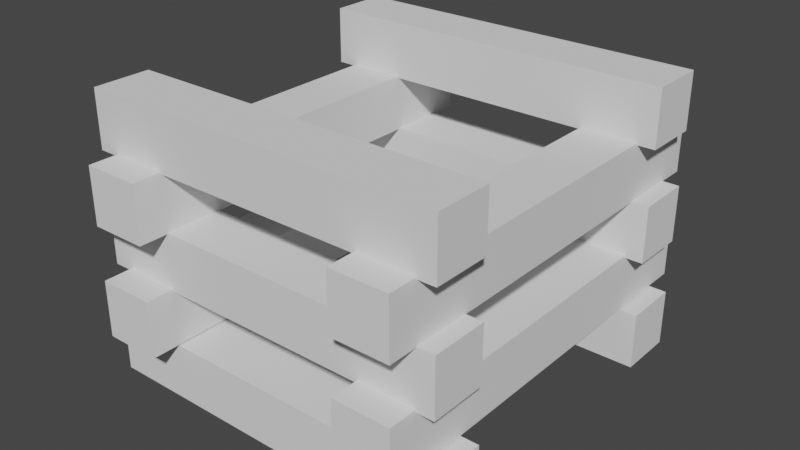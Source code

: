 # Source: bonfire.blend  (saved by Blender 2.82.7; exported with 4.5.12 LTS)
import bpy
from mathutils import Matrix  # noqa: F401  (used for matrix-valued properties, if any)

bpy.ops.wm.read_factory_settings(use_empty=True)
scene = bpy.context.scene
scene.name = 'Scene'

# ---- collections
col_collection = bpy.data.collections.new('Collection'); scene.collection.children.link(col_collection)

# ---- world
world_world = bpy.data.worlds.new('World'); scene.world = world_world
world_world.use_nodes = True; world_world.node_tree.nodes.clear()
_N = world_world.node_tree.nodes; _L = world_world.node_tree.links
n0 = _N.new('ShaderNodeOutputWorld'); n0.name = 'World Output'; n0.location = (300, 300)
n1 = _N.new('ShaderNodeBackground'); n1.name = 'Background'; n1.location = (10, 300)
n1.inputs[0].default_value = (0.05088, 0.05088, 0.05088, 1.0)
_L.new(n1.outputs[0], n0.inputs[0])
n0.is_active_output = True
world_world.color = (0.05088, 0.05088, 0.05088)
world_world.use_sun_shadow = False
world_world.sun_shadow_jitter_overblur = 0.0

# ---- meshes
me_cube_001 = bpy.data.meshes.new('Cube.001')
me_cube_001.from_pydata([(-1.804, -1.282, -0.2819), (-1.804, -1.282, 0.2819), (-1.804, -0.7181, -0.2819), (-1.804, -0.7181, 0.2819), (1.804, -1.282, -0.2819), (1.804, -1.282, 0.2819), (1.804, -0.7181, -0.2819), (1.804, -0.7181, 0.2819)], [], [(0, 1, 3, 2), (2, 3, 7, 6), (6, 7, 5, 4), (4, 5, 1, 0), (2, 6, 4, 0), (7, 3, 1, 5)])
_uv = me_cube_001.uv_layers.new(name='UVMap')
_uv.uv.foreach_set('vector', [0.375, 0.0, 0.625, 0.0, 0.625, 0.25, 0.375, 0.25, 0.375, 0.25, 0.625, 0.25, 0.625, 0.5, 0.375, 0.5, 0.375, 0.5, 0.625, 0.5, 0.625, 0.75, 0.375, 0.75, 0.375, 0.75, 0.625, 0.75, 0.625, 1.0, 0.375, 1.0, 0.125, 0.5, 0.375, 0.5, 0.375, 0.75, 0.125, 0.75, 0.625, 0.5, 0.875, 0.5, 0.875, 0.75, 0.625, 0.75])
me_cube_001.use_remesh_fix_poles = True
me_cube_001.use_remesh_preserve_attributes = False
me_cube_001.use_mirror_vertex_groups = False
me_cube_001.update()
me_cube_002 = bpy.data.meshes.new('Cube.002')
me_cube_002.from_pydata([(-1.804, -1.282, -0.2819), (-1.804, -1.282, 0.2819), (-1.804, -0.7181, -0.2819), (-1.804, -0.7181, 0.2819), (1.804, -1.282, -0.2819), (1.804, -1.282, 0.2819), (1.804, -0.7181, -0.2819), (1.804, -0.7181, 0.2819)], [], [(0, 1, 3, 2), (2, 3, 7, 6), (6, 7, 5, 4), (4, 5, 1, 0), (2, 6, 4, 0), (7, 3, 1, 5)])
_uv = me_cube_002.uv_layers.new(name='UVMap')
_uv.uv.foreach_set('vector', [0.375, 0.0, 0.625, 0.0, 0.625, 0.25, 0.375, 0.25, 0.375, 0.25, 0.625, 0.25, 0.625, 0.5, 0.375, 0.5, 0.375, 0.5, 0.625, 0.5, 0.625, 0.75, 0.375, 0.75, 0.375, 0.75, 0.625, 0.75, 0.625, 1.0, 0.375, 1.0, 0.125, 0.5, 0.375, 0.5, 0.375, 0.75, 0.125, 0.75, 0.625, 0.5, 0.875, 0.5, 0.875, 0.75, 0.625, 0.75])
me_cube_002.use_remesh_fix_poles = True
me_cube_002.use_remesh_preserve_attributes = False
me_cube_002.use_mirror_vertex_groups = False
me_cube_002.update()
me_cube_004 = bpy.data.meshes.new('Cube.004')
me_cube_004.from_pydata([(-2.073, -1.282, -0.2819), (-2.073, -1.282, 0.2819), (-2.073, -0.7181, -0.2819), (-2.073, -0.7181, 0.2819), (2.073, -1.282, -0.2819), (2.073, -1.282, 0.2819), (2.073, -0.7181, -0.2819), (2.073, -0.7181, 0.2819)], [], [(0, 1, 3, 2), (2, 3, 7, 6), (6, 7, 5, 4), (4, 5, 1, 0), (2, 6, 4, 0), (7, 3, 1, 5)])
_uv = me_cube_004.uv_layers.new(name='UVMap')
_uv.uv.foreach_set('vector', [0.375, 0.0, 0.625, 0.0, 0.625, 0.25, 0.375, 0.25, 0.375, 0.25, 0.625, 0.25, 0.625, 0.5, 0.375, 0.5, 0.375, 0.5, 0.625, 0.5, 0.625, 0.75, 0.375, 0.75, 0.375, 0.75, 0.625, 0.75, 0.625, 1.0, 0.375, 1.0, 0.125, 0.5, 0.375, 0.5, 0.375, 0.75, 0.125, 0.75, 0.625, 0.5, 0.875, 0.5, 0.875, 0.75, 0.625, 0.75])
me_cube_004.use_remesh_fix_poles = True
me_cube_004.use_remesh_preserve_attributes = False
me_cube_004.use_mirror_vertex_groups = False
me_cube_004.update()
me_cube_005 = bpy.data.meshes.new('Cube.005')
me_cube_005.from_pydata([(-2.073, -1.282, -0.2819), (-2.073, -1.282, 0.2819), (-2.073, -0.7181, -0.2819), (-2.073, -0.7181, 0.2819), (2.073, -1.282, -0.2819), (2.073, -1.282, 0.2819), (2.073, -0.7181, -0.2819), (2.073, -0.7181, 0.2819)], [], [(0, 1, 3, 2), (2, 3, 7, 6), (6, 7, 5, 4), (4, 5, 1, 0), (2, 6, 4, 0), (7, 3, 1, 5)])
_uv = me_cube_005.uv_layers.new(name='UVMap')
_uv.uv.foreach_set('vector', [0.375, 0.0, 0.625, 0.0, 0.625, 0.25, 0.375, 0.25, 0.375, 0.25, 0.625, 0.25, 0.625, 0.5, 0.375, 0.5, 0.375, 0.5, 0.625, 0.5, 0.625, 0.75, 0.375, 0.75, 0.375, 0.75, 0.625, 0.75, 0.625, 1.0, 0.375, 1.0, 0.125, 0.5, 0.375, 0.5, 0.375, 0.75, 0.125, 0.75, 0.625, 0.5, 0.875, 0.5, 0.875, 0.75, 0.625, 0.75])
me_cube_005.use_remesh_fix_poles = True
me_cube_005.use_remesh_preserve_attributes = False
me_cube_005.use_mirror_vertex_groups = False
me_cube_005.update()
me_cube_007 = bpy.data.meshes.new('Cube.007')
me_cube_007.from_pydata([(-1.804, -1.282, -0.2819), (-1.804, -1.282, 0.2819), (-1.804, -0.7181, -0.2819), (-1.804, -0.7181, 0.2819), (1.804, -1.282, -0.2819), (1.804, -1.282, 0.2819), (1.804, -0.7181, -0.2819), (1.804, -0.7181, 0.2819)], [], [(0, 1, 3, 2), (2, 3, 7, 6), (6, 7, 5, 4), (4, 5, 1, 0), (2, 6, 4, 0), (7, 3, 1, 5)])
_uv = me_cube_007.uv_layers.new(name='UVMap')
_uv.uv.foreach_set('vector', [0.375, 0.0, 0.625, 0.0, 0.625, 0.25, 0.375, 0.25, 0.375, 0.25, 0.625, 0.25, 0.625, 0.5, 0.375, 0.5, 0.375, 0.5, 0.625, 0.5, 0.625, 0.75, 0.375, 0.75, 0.375, 0.75, 0.625, 0.75, 0.625, 1.0, 0.375, 1.0, 0.125, 0.5, 0.375, 0.5, 0.375, 0.75, 0.125, 0.75, 0.625, 0.5, 0.875, 0.5, 0.875, 0.75, 0.625, 0.75])
me_cube_007.use_remesh_fix_poles = True
me_cube_007.use_remesh_preserve_attributes = False
me_cube_007.use_mirror_vertex_groups = False
me_cube_007.update()
me_cube_006 = bpy.data.meshes.new('Cube.006')
me_cube_006.from_pydata([(-1.804, -1.282, -0.2819), (-1.804, -1.282, 0.2819), (-1.804, -0.7181, -0.2819), (-1.804, -0.7181, 0.2819), (1.804, -1.282, -0.2819), (1.804, -1.282, 0.2819), (1.804, -0.7181, -0.2819), (1.804, -0.7181, 0.2819)], [], [(0, 1, 3, 2), (2, 3, 7, 6), (6, 7, 5, 4), (4, 5, 1, 0), (2, 6, 4, 0), (7, 3, 1, 5)])
_uv = me_cube_006.uv_layers.new(name='UVMap')
_uv.uv.foreach_set('vector', [0.375, 0.0, 0.625, 0.0, 0.625, 0.25, 0.375, 0.25, 0.375, 0.25, 0.625, 0.25, 0.625, 0.5, 0.375, 0.5, 0.375, 0.5, 0.625, 0.5, 0.625, 0.75, 0.375, 0.75, 0.375, 0.75, 0.625, 0.75, 0.625, 1.0, 0.375, 1.0, 0.125, 0.5, 0.375, 0.5, 0.375, 0.75, 0.125, 0.75, 0.625, 0.5, 0.875, 0.5, 0.875, 0.75, 0.625, 0.75])
me_cube_006.use_remesh_fix_poles = True
me_cube_006.use_remesh_preserve_attributes = False
me_cube_006.use_mirror_vertex_groups = False
me_cube_006.update()
me_cube_009 = bpy.data.meshes.new('Cube.009')
me_cube_009.from_pydata([(-2.073, -1.282, -0.2819), (-2.073, -1.282, 0.2819), (-2.073, -0.7181, -0.2819), (-2.073, -0.7181, 0.2819), (2.073, -1.282, -0.2819), (2.073, -1.282, 0.2819), (2.073, -0.7181, -0.2819), (2.073, -0.7181, 0.2819)], [], [(0, 1, 3, 2), (2, 3, 7, 6), (6, 7, 5, 4), (4, 5, 1, 0), (2, 6, 4, 0), (7, 3, 1, 5)])
_uv = me_cube_009.uv_layers.new(name='UVMap')
_uv.uv.foreach_set('vector', [0.375, 0.0, 0.625, 0.0, 0.625, 0.25, 0.375, 0.25, 0.375, 0.25, 0.625, 0.25, 0.625, 0.5, 0.375, 0.5, 0.375, 0.5, 0.625, 0.5, 0.625, 0.75, 0.375, 0.75, 0.375, 0.75, 0.625, 0.75, 0.625, 1.0, 0.375, 1.0, 0.125, 0.5, 0.375, 0.5, 0.375, 0.75, 0.125, 0.75, 0.625, 0.5, 0.875, 0.5, 0.875, 0.75, 0.625, 0.75])
me_cube_009.use_remesh_fix_poles = True
me_cube_009.use_remesh_preserve_attributes = False
me_cube_009.use_mirror_vertex_groups = False
me_cube_009.update()
me_cube_008 = bpy.data.meshes.new('Cube.008')
me_cube_008.from_pydata([(-2.073, -1.282, -0.2819), (-2.073, -1.282, 0.2819), (-2.073, -0.7181, -0.2819), (-2.073, -0.7181, 0.2819), (2.073, -1.282, -0.2819), (2.073, -1.282, 0.2819), (2.073, -0.7181, -0.2819), (2.073, -0.7181, 0.2819)], [], [(0, 1, 3, 2), (2, 3, 7, 6), (6, 7, 5, 4), (4, 5, 1, 0), (2, 6, 4, 0), (7, 3, 1, 5)])
_uv = me_cube_008.uv_layers.new(name='UVMap')
_uv.uv.foreach_set('vector', [0.375, 0.0, 0.625, 0.0, 0.625, 0.25, 0.375, 0.25, 0.375, 0.25, 0.625, 0.25, 0.625, 0.5, 0.375, 0.5, 0.375, 0.5, 0.625, 0.5, 0.625, 0.75, 0.375, 0.75, 0.375, 0.75, 0.625, 0.75, 0.625, 1.0, 0.375, 1.0, 0.125, 0.5, 0.375, 0.5, 0.375, 0.75, 0.125, 0.75, 0.625, 0.5, 0.875, 0.5, 0.875, 0.75, 0.625, 0.75])
me_cube_008.use_remesh_fix_poles = True
me_cube_008.use_remesh_preserve_attributes = False
me_cube_008.use_mirror_vertex_groups = False
me_cube_008.update()
me_cube_011 = bpy.data.meshes.new('Cube.011')
me_cube_011.from_pydata([(-1.804, -1.282, -0.2819), (-1.804, -1.282, 0.2819), (-1.804, -0.7181, -0.2819), (-1.804, -0.7181, 0.2819), (1.804, -1.282, -0.2819), (1.804, -1.282, 0.2819), (1.804, -0.7181, -0.2819), (1.804, -0.7181, 0.2819)], [], [(0, 1, 3, 2), (2, 3, 7, 6), (6, 7, 5, 4), (4, 5, 1, 0), (2, 6, 4, 0), (7, 3, 1, 5)])
_uv = me_cube_011.uv_layers.new(name='UVMap')
_uv.uv.foreach_set('vector', [0.375, 0.0, 0.625, 0.0, 0.625, 0.25, 0.375, 0.25, 0.375, 0.25, 0.625, 0.25, 0.625, 0.5, 0.375, 0.5, 0.375, 0.5, 0.625, 0.5, 0.625, 0.75, 0.375, 0.75, 0.375, 0.75, 0.625, 0.75, 0.625, 1.0, 0.375, 1.0, 0.125, 0.5, 0.375, 0.5, 0.375, 0.75, 0.125, 0.75, 0.625, 0.5, 0.875, 0.5, 0.875, 0.75, 0.625, 0.75])
me_cube_011.use_remesh_fix_poles = True
me_cube_011.use_remesh_preserve_attributes = False
me_cube_011.use_mirror_vertex_groups = False
me_cube_011.update()
me_cube_010 = bpy.data.meshes.new('Cube.010')
me_cube_010.from_pydata([(-1.804, -1.282, -0.2819), (-1.804, -1.282, 0.2819), (-1.804, -0.7181, -0.2819), (-1.804, -0.7181, 0.2819), (1.804, -1.282, -0.2819), (1.804, -1.282, 0.2819), (1.804, -0.7181, -0.2819), (1.804, -0.7181, 0.2819)], [], [(0, 1, 3, 2), (2, 3, 7, 6), (6, 7, 5, 4), (4, 5, 1, 0), (2, 6, 4, 0), (7, 3, 1, 5)])
_uv = me_cube_010.uv_layers.new(name='UVMap')
_uv.uv.foreach_set('vector', [0.375, 0.0, 0.625, 0.0, 0.625, 0.25, 0.375, 0.25, 0.375, 0.25, 0.625, 0.25, 0.625, 0.5, 0.375, 0.5, 0.375, 0.5, 0.625, 0.5, 0.625, 0.75, 0.375, 0.75, 0.375, 0.75, 0.625, 0.75, 0.625, 1.0, 0.375, 1.0, 0.125, 0.5, 0.375, 0.5, 0.375, 0.75, 0.125, 0.75, 0.625, 0.5, 0.875, 0.5, 0.875, 0.75, 0.625, 0.75])
me_cube_010.use_remesh_fix_poles = True
me_cube_010.use_remesh_preserve_attributes = False
me_cube_010.use_mirror_vertex_groups = False
me_cube_010.update()

# ---- objects
ob_cube = bpy.data.objects.new('Cube', me_cube_001)
ob_cube_001 = bpy.data.objects.new('Cube.001', me_cube_002)
ob_cube_003 = bpy.data.objects.new('Cube.003', me_cube_004)
ob_cube_002 = bpy.data.objects.new('Cube.002', me_cube_005)
ob_cube_005 = bpy.data.objects.new('Cube.005', me_cube_007)
ob_cube_004 = bpy.data.objects.new('Cube.004', me_cube_006)
ob_cube_007 = bpy.data.objects.new('Cube.007', me_cube_009)
ob_cube_006 = bpy.data.objects.new('Cube.006', me_cube_008)
ob_cube_009 = bpy.data.objects.new('Cube.009', me_cube_011)
ob_cube_008 = bpy.data.objects.new('Cube.008', me_cube_010)

# ---- transforms, parenting, visibility, modifiers, constraints
ob_cube.location = (0.0, 0.0, 0.0)
ob_cube.lineart.crease_threshold = 0.0
ob_cube_001.location = (0.0, 3.0, 0.0)
ob_cube_001.lineart.crease_threshold = 0.0
ob_cube_003.location = (0.3515, 0.5, 0.577)
ob_cube_003.rotation_euler = (0.0, -0.0, 1.571)
ob_cube_003.lineart.crease_threshold = 0.0
ob_cube_002.location = (-2.31, 0.5, 0.577)
ob_cube_002.rotation_euler = (0.0, -0.0, 1.571)
ob_cube_002.lineart.crease_threshold = 0.0
ob_cube_005.location = (0.0, 0.0, 1.112)
ob_cube_005.lineart.crease_threshold = 0.0
ob_cube_004.location = (0.0, 3.0, 1.112)
ob_cube_004.lineart.crease_threshold = 0.0
ob_cube_007.location = (-2.31, 0.5, 1.67)
ob_cube_007.rotation_euler = (0.0, -0.0, 1.571)
ob_cube_007.lineart.crease_threshold = 0.0
ob_cube_006.location = (0.3515, 0.5, 1.67)
ob_cube_006.rotation_euler = (0.0, -0.0, 1.571)
ob_cube_006.lineart.crease_threshold = 0.0
ob_cube_009.location = (0.0, 3.0, 2.214)
ob_cube_009.lineart.crease_threshold = 0.0
ob_cube_008.location = (0.0, 0.0, 2.214)
ob_cube_008.lineart.crease_threshold = 0.0

# ---- collection membership
col_collection.objects.link(ob_cube)
col_collection.objects.link(ob_cube_001)
col_collection.objects.link(ob_cube_003)
col_collection.objects.link(ob_cube_002)
col_collection.objects.link(ob_cube_005)
col_collection.objects.link(ob_cube_004)
col_collection.objects.link(ob_cube_007)
col_collection.objects.link(ob_cube_006)
col_collection.objects.link(ob_cube_009)
col_collection.objects.link(ob_cube_008)

# ---- scene / render settings (as saved in the file)
scene.frame_start = 1; scene.frame_end = 250; scene.frame_set(1)
scene.render.engine = 'BLENDER_EEVEE_NEXT'
scene.cycles.use_denoising = False
scene.cycles.samples = 128
scene.cycles.sampling_pattern = 'TABULATED_SOBOL'
scene.cycles.use_adaptive_sampling = False
scene.cycles.use_light_tree = False
scene.view_settings.view_transform = 'Filmic'
bpy.context.view_layer.update()

# ---- added for rendering (the .blend has no active camera and no usable light): camera, sun
cam_auto = bpy.data.cameras.new('AutoCamera')
cam_auto.lens = 50.0
cam_auto.sensor_width = 36.0
cam_auto.clip_end = 1000.0
ob_auto_camera = bpy.data.objects.new('AutoCamera', cam_auto)
scene.collection.objects.link(ob_auto_camera)
ob_auto_camera.location = (5.69732, -6.33678, 5.66507)
ob_auto_camera.rotation_euler = (1.09748, -7.21219e-08, 0.694738)
scene.camera = ob_auto_camera
light_auto_sun = bpy.data.lights.new('AutoSun', 'SUN')
light_auto_sun.energy = 3.0
light_auto_sun.angle = 0.0523599
ob_auto_sun = bpy.data.objects.new('AutoSun', light_auto_sun)
scene.collection.objects.link(ob_auto_sun)
ob_auto_sun.rotation_euler = (0.872665, 0.174533, 0.523599)
bpy.context.view_layer.update()

